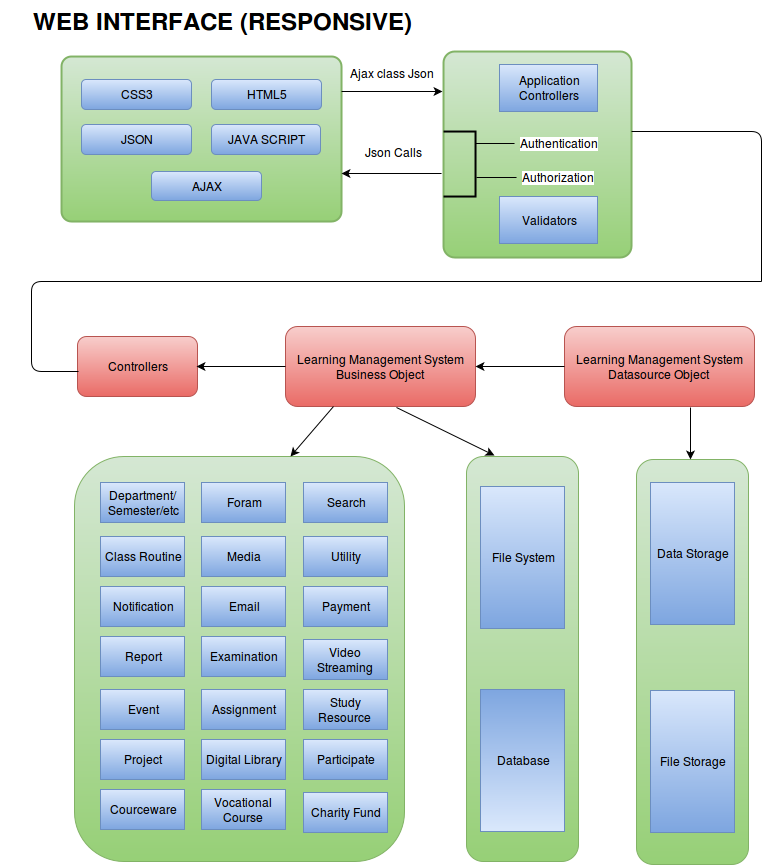

The diagram above was exported from draw.io. Its source (the exported page's mxGraphModel, read from the mxfile embedded in the PNG):
<mxGraphModel dx="802" dy="544" grid="1" gridSize="10" guides="1" tooltips="1" connect="1" arrows="1" fold="1" page="1" pageScale="1" pageWidth="826" pageHeight="1169" background="#FFFFFF" math="0" shadow="0">
  <root>
    <mxCell id="0" />
    <mxCell id="1" parent="0" />
    <mxCell id="11" value="" style="strokeWidth=2;html=1;shape=mxgraph.flowchart.process;whiteSpace=wrap;plain-green" parent="1" vertex="1">
      <mxGeometry x="60" y="75" width="280" height="165" as="geometry" />
    </mxCell>
    <mxCell id="10" value="CSS3" style="shape=ext;rounded=1;html=1;whiteSpace=wrap;plain-blue" parent="1" vertex="1">
      <mxGeometry x="80" y="98" width="110" height="30" as="geometry" />
    </mxCell>
    <mxCell id="12" value="JSON" style="shape=ext;rounded=1;html=1;whiteSpace=wrap;plain-blue" parent="1" vertex="1">
      <mxGeometry x="80" y="143" width="110" height="30" as="geometry" />
    </mxCell>
    <mxCell id="13" value="JAVA SCRIPT&lt;br&gt;" style="shape=ext;rounded=1;html=1;whiteSpace=wrap;plain-blue" parent="1" vertex="1">
      <mxGeometry x="210" y="143" width="109" height="30" as="geometry" />
    </mxCell>
    <mxCell id="14" value="HTML5" style="shape=ext;rounded=1;html=1;whiteSpace=wrap;plain-blue" parent="1" vertex="1">
      <mxGeometry x="210" y="98" width="110" height="30" as="geometry" />
    </mxCell>
    <mxCell id="17" value="AJAX" style="shape=ext;rounded=1;html=1;whiteSpace=wrap;plain-blue" parent="1" vertex="1">
      <mxGeometry x="150" y="190" width="110" height="29" as="geometry" />
    </mxCell>
    <mxCell id="44" value="" style="strokeWidth=2;html=1;shape=mxgraph.flowchart.process;whiteSpace=wrap;plain-green" parent="1" vertex="1">
      <mxGeometry x="442" y="70" width="188" height="206" as="geometry" />
    </mxCell>
    <mxCell id="54" value="&lt;font style=&quot;font-size: 24px&quot;&gt;&lt;b&gt;WEB INTERFACE (RESPONSIVE)&lt;/b&gt;&lt;br&gt;&lt;/font&gt;" style="text;html=1;strokeColor=none;fillColor=none;align=center;verticalAlign=middle;whiteSpace=wrap;overflow=hidden;" parent="1" vertex="1">
      <mxGeometry y="20" width="440" height="40" as="geometry" />
    </mxCell>
    <mxCell id="55" value="Application&lt;br&gt;Controllers&lt;br&gt;" style="whiteSpace=wrap;html=1;plain-blue" vertex="1" parent="1">
      <mxGeometry x="498" y="83" width="98" height="47" as="geometry" />
    </mxCell>
    <mxCell id="57" value="" style="endArrow=classic;html=1;entryX=1.006;entryY=0.891;entryPerimeter=0;" edge="1" parent="1">
      <mxGeometry width="50" height="50" relative="1" as="geometry">
        <mxPoint x="440" y="192" as="sourcePoint" />
        <mxPoint x="340" y="192" as="targetPoint" />
      </mxGeometry>
    </mxCell>
    <mxCell id="63" value="" style="strokeWidth=2;html=1;shape=mxgraph.flowchart.annotation_1;align=left;rotation=-180;" vertex="1" parent="1">
      <mxGeometry x="442" y="150" width="32" height="65" as="geometry" />
    </mxCell>
    <mxCell id="64" value="Authentication" style="line;html=1;strokeWidth=1;fillColor=none;align=left;verticalAlign=middle;spacingTop=-1;spacingLeft=3;spacingRight=3;rotatable=0;labelPosition=right;points=[];portConstraint=eastwest;" vertex="1" parent="1">
      <mxGeometry x="474" y="158" width="39" height="8" as="geometry" />
    </mxCell>
    <mxCell id="66" value="Authorization" style="line;html=1;strokeWidth=1;fillColor=none;align=left;verticalAlign=middle;spacingTop=-1;spacingLeft=3;spacingRight=3;rotatable=0;labelPosition=right;points=[];portConstraint=eastwest;" vertex="1" parent="1">
      <mxGeometry x="475" y="183" width="40" height="26" as="geometry" />
    </mxCell>
    <mxCell id="67" value="Controllers" style="rounded=1;whiteSpace=wrap;html=1;plain-red" vertex="1" parent="1">
      <mxGeometry x="76" y="355" width="120" height="60" as="geometry" />
    </mxCell>
    <mxCell id="68" value="Learning Management System Business Object&lt;br&gt;" style="rounded=1;whiteSpace=wrap;html=1;plain-red" vertex="1" parent="1">
      <mxGeometry x="284" y="345" width="190" height="80" as="geometry" />
    </mxCell>
    <mxCell id="71" value="Learning Management System Datasource Object&lt;br&gt;" style="rounded=1;whiteSpace=wrap;html=1;plain-red" vertex="1" parent="1">
      <mxGeometry x="563" y="345" width="190" height="80" as="geometry" />
    </mxCell>
    <mxCell id="72" value="" style="endArrow=classic;html=1;" edge="1" parent="1">
      <mxGeometry width="50" height="50" relative="1" as="geometry">
        <mxPoint x="340" y="110" as="sourcePoint" />
        <mxPoint x="441" y="110" as="targetPoint" />
      </mxGeometry>
    </mxCell>
    <mxCell id="74" value="" style="endArrow=classic;html=1;entryX=1.006;entryY=0.891;entryPerimeter=0;" edge="1" parent="1">
      <mxGeometry width="50" height="50" relative="1" as="geometry">
        <mxPoint x="284" y="385" as="sourcePoint" />
        <mxPoint x="195" y="385" as="targetPoint" />
      </mxGeometry>
    </mxCell>
    <mxCell id="75" value="" style="endArrow=classic;html=1;entryX=1.006;entryY=0.891;entryPerimeter=0;" edge="1" parent="1">
      <mxGeometry width="50" height="50" relative="1" as="geometry">
        <mxPoint x="563" y="385" as="sourcePoint" />
        <mxPoint x="474" y="385" as="targetPoint" />
      </mxGeometry>
    </mxCell>
    <mxCell id="76" value="" style="rounded=1;whiteSpace=wrap;html=1;plain-green" vertex="1" parent="1">
      <mxGeometry x="73" y="475" width="330" height="405" as="geometry" />
    </mxCell>
    <mxCell id="77" value="Department/&lt;br&gt;Semester/etc&lt;br&gt;" style="whiteSpace=wrap;html=1;plain-blue" vertex="1" parent="1">
      <mxGeometry x="99" y="501" width="84" height="40" as="geometry" />
    </mxCell>
    <mxCell id="78" value="Class Routine&lt;br&gt;" style="whiteSpace=wrap;html=1;plain-blue" vertex="1" parent="1">
      <mxGeometry x="99" y="555" width="84" height="40" as="geometry" />
    </mxCell>
    <mxCell id="79" value="Search" style="whiteSpace=wrap;html=1;plain-blue" vertex="1" parent="1">
      <mxGeometry x="302" y="501" width="84" height="40" as="geometry" />
    </mxCell>
    <mxCell id="80" value="Foram" style="whiteSpace=wrap;html=1;plain-blue" vertex="1" parent="1">
      <mxGeometry x="200" y="501" width="84" height="40" as="geometry" />
    </mxCell>
    <mxCell id="81" value="Media" style="whiteSpace=wrap;html=1;plain-blue" vertex="1" parent="1">
      <mxGeometry x="200" y="555" width="84" height="40" as="geometry" />
    </mxCell>
    <mxCell id="82" value="Notification" style="whiteSpace=wrap;html=1;plain-blue" vertex="1" parent="1">
      <mxGeometry x="99" y="605" width="84" height="40" as="geometry" />
    </mxCell>
    <mxCell id="83" value="Utility" style="whiteSpace=wrap;html=1;plain-blue" vertex="1" parent="1">
      <mxGeometry x="302" y="555" width="84" height="40" as="geometry" />
    </mxCell>
    <mxCell id="84" value="Email" style="whiteSpace=wrap;html=1;plain-blue" vertex="1" parent="1">
      <mxGeometry x="200" y="605" width="84" height="40" as="geometry" />
    </mxCell>
    <mxCell id="85" value="" style="rounded=1;whiteSpace=wrap;html=1;plain-green" vertex="1" parent="1">
      <mxGeometry x="465" y="475" width="112" height="405" as="geometry" />
    </mxCell>
    <mxCell id="86" value="File System&lt;br&gt;" style="whiteSpace=wrap;html=1;plain-blue" vertex="1" parent="1">
      <mxGeometry x="479" y="505" width="84" height="142" as="geometry" />
    </mxCell>
    <mxCell id="87" value="Database" style="whiteSpace=wrap;html=1;plain-blue;direction=west;" vertex="1" parent="1">
      <mxGeometry x="479" y="708" width="84" height="142" as="geometry" />
    </mxCell>
    <mxCell id="91" value="" style="rounded=1;whiteSpace=wrap;html=1;plain-green" vertex="1" parent="1">
      <mxGeometry x="635" y="478" width="112" height="405" as="geometry" />
    </mxCell>
    <mxCell id="92" value="Data Storage&lt;br&gt;" style="whiteSpace=wrap;html=1;plain-blue" vertex="1" parent="1">
      <mxGeometry x="649" y="501" width="84" height="142" as="geometry" />
    </mxCell>
    <mxCell id="93" value="File Storage&lt;br&gt;" style="whiteSpace=wrap;html=1;plain-blue;" vertex="1" parent="1">
      <mxGeometry x="649" y="709" width="84" height="142" as="geometry" />
    </mxCell>
    <mxCell id="94" style="edgeStyle=orthogonalEdgeStyle;rounded=0;html=1;exitX=0.5;exitY=1;entryX=0.5;entryY=1;jettySize=auto;orthogonalLoop=1;" edge="1" parent="1" source="86" target="86">
      <mxGeometry relative="1" as="geometry" />
    </mxCell>
    <mxCell id="95" value="" style="endArrow=classic;html=1;exitX=0.25;exitY=1;entryX=0.655;entryY=0;entryPerimeter=0;" edge="1" parent="1" source="68" target="76">
      <mxGeometry width="50" height="50" relative="1" as="geometry">
        <mxPoint x="452" y="503" as="sourcePoint" />
        <mxPoint x="285" y="465" as="targetPoint" />
      </mxGeometry>
    </mxCell>
    <mxCell id="96" value="" style="endArrow=classic;html=1;entryX=0.25;entryY=0;" edge="1" parent="1">
      <mxGeometry width="50" height="50" relative="1" as="geometry">
        <mxPoint x="395" y="426" as="sourcePoint" />
        <mxPoint x="493" y="474" as="targetPoint" />
      </mxGeometry>
    </mxCell>
    <mxCell id="98" value="" style="endArrow=classic;html=1;entryX=0.655;entryY=0;entryPerimeter=0;" edge="1" parent="1">
      <mxGeometry width="50" height="50" relative="1" as="geometry">
        <mxPoint x="689" y="426" as="sourcePoint" />
        <mxPoint x="689" y="478" as="targetPoint" />
      </mxGeometry>
    </mxCell>
    <mxCell id="99" value="Payment" style="whiteSpace=wrap;html=1;plain-blue" vertex="1" parent="1">
      <mxGeometry x="302" y="605" width="84" height="40" as="geometry" />
    </mxCell>
    <mxCell id="100" value="Report" style="whiteSpace=wrap;html=1;plain-blue" vertex="1" parent="1">
      <mxGeometry x="99" y="655" width="84" height="40" as="geometry" />
    </mxCell>
    <mxCell id="101" value="Examination" style="whiteSpace=wrap;html=1;plain-blue" vertex="1" parent="1">
      <mxGeometry x="200" y="655" width="84" height="40" as="geometry" />
    </mxCell>
    <mxCell id="102" value="Video Streaming&lt;br&gt;" style="whiteSpace=wrap;html=1;plain-blue" vertex="1" parent="1">
      <mxGeometry x="302" y="658" width="84" height="40" as="geometry" />
    </mxCell>
    <mxCell id="115" value="Ajax class Json&lt;br&gt;" style="text;html=1;resizable=0;points=[];autosize=1;align=left;verticalAlign=top;spacingTop=-4;" vertex="1" parent="1">
      <mxGeometry x="347" y="83" width="100" height="20" as="geometry" />
    </mxCell>
    <mxCell id="120" value="Json Calls&lt;br&gt;" style="text;html=1;resizable=0;points=[];autosize=1;align=left;verticalAlign=top;spacingTop=-4;" vertex="1" parent="1">
      <mxGeometry x="362" y="162" width="70" height="20" as="geometry" />
    </mxCell>
    <mxCell id="140" value="Validators&lt;br&gt;" style="whiteSpace=wrap;html=1;plain-blue" vertex="1" parent="1">
      <mxGeometry x="498" y="215" width="98" height="47" as="geometry" />
    </mxCell>
    <mxCell id="143" value="Event&lt;br&gt;" style="whiteSpace=wrap;html=1;plain-blue" vertex="1" parent="1">
      <mxGeometry x="99" y="708" width="84" height="40" as="geometry" />
    </mxCell>
    <mxCell id="144" value="Assignment" style="whiteSpace=wrap;html=1;plain-blue" vertex="1" parent="1">
      <mxGeometry x="200" y="708" width="84" height="40" as="geometry" />
    </mxCell>
    <mxCell id="145" value="Study Resource&lt;br&gt;" style="whiteSpace=wrap;html=1;plain-blue" vertex="1" parent="1">
      <mxGeometry x="302" y="708" width="84" height="40" as="geometry" />
    </mxCell>
    <mxCell id="146" value="Participate" style="whiteSpace=wrap;html=1;plain-blue" vertex="1" parent="1">
      <mxGeometry x="302" y="758" width="84" height="40" as="geometry" />
    </mxCell>
    <mxCell id="147" value="Digital Library&lt;br&gt;" style="whiteSpace=wrap;html=1;plain-blue" vertex="1" parent="1">
      <mxGeometry x="200" y="758" width="84" height="40" as="geometry" />
    </mxCell>
    <mxCell id="148" value="Project" style="whiteSpace=wrap;html=1;plain-blue" vertex="1" parent="1">
      <mxGeometry x="99" y="758" width="84" height="40" as="geometry" />
    </mxCell>
    <mxCell id="149" value="Courceware" style="whiteSpace=wrap;html=1;plain-blue" vertex="1" parent="1">
      <mxGeometry x="99" y="808" width="84" height="40" as="geometry" />
    </mxCell>
    <mxCell id="150" value="Vocational Course&lt;br&gt;" style="whiteSpace=wrap;html=1;plain-blue" vertex="1" parent="1">
      <mxGeometry x="200" y="808" width="84" height="40" as="geometry" />
    </mxCell>
    <mxCell id="151" value="Charity Fund&lt;br&gt;" style="whiteSpace=wrap;html=1;plain-blue" vertex="1" parent="1">
      <mxGeometry x="302" y="811" width="84" height="40" as="geometry" />
    </mxCell>
    <mxCell id="153" value="" style="group" vertex="1" connectable="0" parent="1">
      <mxGeometry x="30" y="150" width="730" height="240" as="geometry" />
    </mxCell>
    <mxCell id="133" value="" style="endArrow=none;html=1;exitX=1;exitY=0.388;exitPerimeter=0;" edge="1" parent="153" source="44">
      <mxGeometry width="50" height="50" relative="1" as="geometry">
        <mxPoint x="622" as="sourcePoint" />
        <mxPoint x="730" y="150" as="targetPoint" />
        <Array as="points">
          <mxPoint x="730" />
        </Array>
      </mxGeometry>
    </mxCell>
    <mxCell id="137" value="" style="endArrow=none;html=1;" edge="1" parent="153">
      <mxGeometry width="50" height="50" relative="1" as="geometry">
        <mxPoint x="47" y="240" as="sourcePoint" />
        <mxPoint x="730" y="150" as="targetPoint" />
        <Array as="points">
          <mxPoint y="240" />
          <mxPoint y="150" />
        </Array>
      </mxGeometry>
    </mxCell>
  </root>
</mxGraphModel>